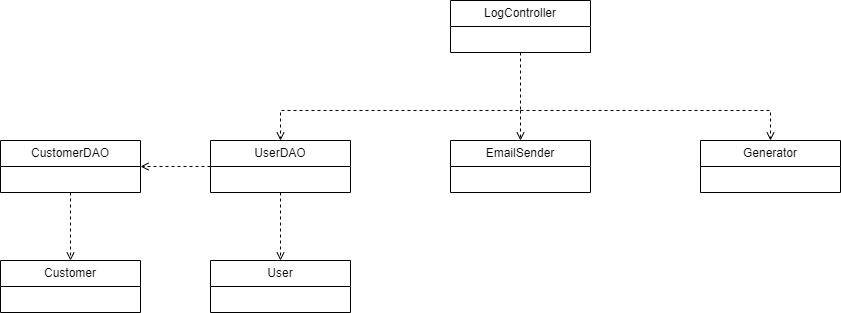

The diagram above was exported from draw.io. Its source (the exported page's mxGraphModel, read from the mxfile embedded in the PNG):
<mxGraphModel dx="1219" dy="713" grid="1" gridSize="10" guides="1" tooltips="1" connect="1" arrows="1" fold="1" page="1" pageScale="1" pageWidth="850" pageHeight="1100" math="0" shadow="0">
  <root>
    <mxCell id="0" />
    <mxCell id="1" parent="0" />
    <mxCell id="Suc0mTqnFwY24GbRkNt8-1" value="LogController" style="swimlane;fontStyle=0;childLayout=stackLayout;horizontal=1;startSize=26;fillColor=none;horizontalStack=0;resizeParent=1;resizeParentMax=0;resizeLast=0;collapsible=1;marginBottom=0;whiteSpace=wrap;html=1;" parent="1" vertex="1">
      <mxGeometry x="540" y="100" width="140" height="52" as="geometry" />
    </mxCell>
    <mxCell id="Suc0mTqnFwY24GbRkNt8-5" value="UserDAO" style="swimlane;fontStyle=0;childLayout=stackLayout;horizontal=1;startSize=26;fillColor=none;horizontalStack=0;resizeParent=1;resizeParentMax=0;resizeLast=0;collapsible=1;marginBottom=0;whiteSpace=wrap;html=1;" parent="1" vertex="1">
      <mxGeometry x="300" y="240" width="140" height="52" as="geometry" />
    </mxCell>
    <mxCell id="Suc0mTqnFwY24GbRkNt8-6" value="User" style="swimlane;fontStyle=0;childLayout=stackLayout;horizontal=1;startSize=26;fillColor=none;horizontalStack=0;resizeParent=1;resizeParentMax=0;resizeLast=0;collapsible=1;marginBottom=0;whiteSpace=wrap;html=1;" parent="1" vertex="1">
      <mxGeometry x="300" y="360" width="140" height="52" as="geometry" />
    </mxCell>
    <mxCell id="Suc0mTqnFwY24GbRkNt8-7" value="" style="endArrow=open;html=1;rounded=0;exitX=0.5;exitY=1;exitDx=0;exitDy=0;entryX=0.5;entryY=0;entryDx=0;entryDy=0;dashed=1;endFill=0;endSize=6;" parent="1" source="Suc0mTqnFwY24GbRkNt8-1" target="Suc0mTqnFwY24GbRkNt8-5" edge="1">
      <mxGeometry width="50" height="50" relative="1" as="geometry">
        <mxPoint x="400" y="250" as="sourcePoint" />
        <mxPoint x="540" y="210" as="targetPoint" />
        <Array as="points">
          <mxPoint x="610" y="210" />
          <mxPoint x="370" y="210" />
        </Array>
      </mxGeometry>
    </mxCell>
    <mxCell id="Suc0mTqnFwY24GbRkNt8-8" value="" style="endArrow=open;html=1;rounded=0;entryX=0.5;entryY=0;entryDx=0;entryDy=0;dashed=1;endFill=0;endSize=6;exitX=0.5;exitY=1;exitDx=0;exitDy=0;" parent="1" source="Suc0mTqnFwY24GbRkNt8-5" target="Suc0mTqnFwY24GbRkNt8-6" edge="1">
      <mxGeometry width="50" height="50" relative="1" as="geometry">
        <mxPoint x="420" y="290" as="sourcePoint" />
        <mxPoint x="409.5" y="378" as="targetPoint" />
      </mxGeometry>
    </mxCell>
    <mxCell id="AZqF3N3K99mhB0xVApM3-1" value="EmailSender" style="swimlane;fontStyle=0;childLayout=stackLayout;horizontal=1;startSize=26;fillColor=none;horizontalStack=0;resizeParent=1;resizeParentMax=0;resizeLast=0;collapsible=1;marginBottom=0;whiteSpace=wrap;html=1;" parent="1" vertex="1">
      <mxGeometry x="540" y="240" width="140" height="52" as="geometry" />
    </mxCell>
    <mxCell id="AZqF3N3K99mhB0xVApM3-2" value="" style="endArrow=open;html=1;rounded=0;entryX=0.5;entryY=0;entryDx=0;entryDy=0;dashed=1;endFill=0;endSize=6;" parent="1" target="AZqF3N3K99mhB0xVApM3-1" edge="1">
      <mxGeometry width="50" height="50" relative="1" as="geometry">
        <mxPoint x="610" y="210" as="sourcePoint" />
        <mxPoint x="260" y="250" as="targetPoint" />
        <Array as="points" />
      </mxGeometry>
    </mxCell>
    <mxCell id="_8-EYR7Tqebtix7Q3E68-2" value="Generator" style="swimlane;fontStyle=0;childLayout=stackLayout;horizontal=1;startSize=26;fillColor=none;horizontalStack=0;resizeParent=1;resizeParentMax=0;resizeLast=0;collapsible=1;marginBottom=0;whiteSpace=wrap;html=1;" parent="1" vertex="1">
      <mxGeometry x="790" y="240" width="140" height="52" as="geometry" />
    </mxCell>
    <mxCell id="_8-EYR7Tqebtix7Q3E68-3" value="" style="endArrow=open;html=1;rounded=0;entryX=0.5;entryY=0;entryDx=0;entryDy=0;dashed=1;endFill=0;endSize=6;" parent="1" target="_8-EYR7Tqebtix7Q3E68-2" edge="1">
      <mxGeometry width="50" height="50" relative="1" as="geometry">
        <mxPoint x="610" y="210" as="sourcePoint" />
        <mxPoint x="740" y="218" as="targetPoint" />
        <Array as="points">
          <mxPoint x="860" y="210" />
        </Array>
      </mxGeometry>
    </mxCell>
    <mxCell id="aq8bxHCOOZ6PQC0OeKIx-1" value="CustomerDAO" style="swimlane;fontStyle=0;childLayout=stackLayout;horizontal=1;startSize=26;fillColor=none;horizontalStack=0;resizeParent=1;resizeParentMax=0;resizeLast=0;collapsible=1;marginBottom=0;whiteSpace=wrap;html=1;" vertex="1" parent="1">
      <mxGeometry x="90" y="240" width="140" height="52" as="geometry" />
    </mxCell>
    <mxCell id="aq8bxHCOOZ6PQC0OeKIx-2" value="Customer" style="swimlane;fontStyle=0;childLayout=stackLayout;horizontal=1;startSize=26;fillColor=none;horizontalStack=0;resizeParent=1;resizeParentMax=0;resizeLast=0;collapsible=1;marginBottom=0;whiteSpace=wrap;html=1;" vertex="1" parent="1">
      <mxGeometry x="90" y="360" width="140" height="52" as="geometry" />
    </mxCell>
    <mxCell id="aq8bxHCOOZ6PQC0OeKIx-3" value="" style="endArrow=open;html=1;rounded=0;entryX=1;entryY=0.5;entryDx=0;entryDy=0;dashed=1;endFill=0;endSize=6;exitX=0;exitY=0.5;exitDx=0;exitDy=0;" edge="1" parent="1" source="Suc0mTqnFwY24GbRkNt8-5" target="aq8bxHCOOZ6PQC0OeKIx-1">
      <mxGeometry width="50" height="50" relative="1" as="geometry">
        <mxPoint x="380" y="302" as="sourcePoint" />
        <mxPoint x="380" y="370" as="targetPoint" />
      </mxGeometry>
    </mxCell>
    <mxCell id="aq8bxHCOOZ6PQC0OeKIx-4" value="" style="endArrow=open;html=1;rounded=0;entryX=0.5;entryY=0;entryDx=0;entryDy=0;dashed=1;endFill=0;endSize=6;exitX=0.5;exitY=1;exitDx=0;exitDy=0;" edge="1" parent="1" source="aq8bxHCOOZ6PQC0OeKIx-1" target="aq8bxHCOOZ6PQC0OeKIx-2">
      <mxGeometry width="50" height="50" relative="1" as="geometry">
        <mxPoint x="160" y="340" as="sourcePoint" />
        <mxPoint x="90" y="340" as="targetPoint" />
      </mxGeometry>
    </mxCell>
  </root>
</mxGraphModel>